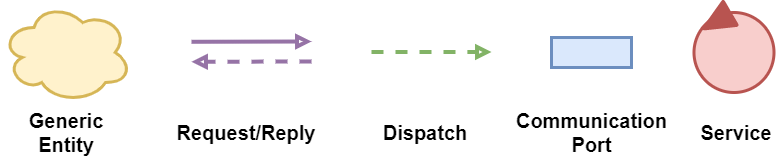

The diagram above was exported from draw.io. Its source (the exported page's mxGraphModel, read from the mxfile embedded in the PNG):
<mxGraphModel dx="852" dy="494" grid="1" gridSize="10" guides="1" tooltips="1" connect="1" arrows="1" fold="1" page="1" pageScale="1" pageWidth="827" pageHeight="1169" math="0" shadow="0">
  <root>
    <mxCell id="0" />
    <mxCell id="1" parent="0" />
    <mxCell id="2" value="" style="ellipse;whiteSpace=wrap;html=1;aspect=fixed;strokeWidth=3;strokeColor=#b85450;fillColor=#f8cecc;" vertex="1" parent="1">
      <mxGeometry x="702.5" y="40" width="80" height="80" as="geometry" />
    </mxCell>
    <mxCell id="3" value="" style="shape=flexArrow;endArrow=classic;html=1;strokeColor=#b85450;strokeWidth=4;entryX=0.108;entryY=0.211;entryDx=0;entryDy=0;width=4.466019417475728;endSize=8.512621359223301;endWidth=15.10752688172043;fillColor=#B85450;entryPerimeter=0;" edge="1" target="2" parent="1">
      <mxGeometry width="50" height="50" relative="1" as="geometry">
        <mxPoint x="740" y="40" as="sourcePoint" />
        <mxPoint x="746.6600000000001" y="61.360000000000014" as="targetPoint" />
        <Array as="points" />
      </mxGeometry>
    </mxCell>
    <mxCell id="4" value="" style="rounded=0;whiteSpace=wrap;html=1;strokeWidth=3;fillColor=#dae8fc;strokeColor=#6c8ebf;" vertex="1" parent="1">
      <mxGeometry x="560" y="65" width="80" height="30" as="geometry" />
    </mxCell>
    <mxCell id="5" value="" style="ellipse;shape=cloud;whiteSpace=wrap;html=1;strokeWidth=3;fillColor=#fff2cc;strokeColor=#d6b656;" vertex="1" parent="1">
      <mxGeometry x="10" y="30" width="130" height="100" as="geometry" />
    </mxCell>
    <mxCell id="6" value="" style="endArrow=block;startArrow=none;html=1;strokeColor=#82b366;strokeWidth=4;fillColor=#d5e8d4;endFill=0;startFill=0;dashed=1;" edge="1" parent="1">
      <mxGeometry width="50" height="50" relative="1" as="geometry">
        <mxPoint x="380" y="79.5" as="sourcePoint" />
        <mxPoint x="500" y="79.5" as="targetPoint" />
      </mxGeometry>
    </mxCell>
    <mxCell id="7" value="" style="endArrow=block;html=1;strokeColor=#9673a6;strokeWidth=4;fillColor=#e1d5e7;endFill=0;" edge="1" parent="1">
      <mxGeometry width="50" height="50" relative="1" as="geometry">
        <mxPoint x="200" y="69.28999999999996" as="sourcePoint" />
        <mxPoint x="320" y="69" as="targetPoint" />
      </mxGeometry>
    </mxCell>
    <mxCell id="8" value="" style="endArrow=block;html=1;strokeColor=#9673a6;strokeWidth=4;fillColor=#e1d5e7;dashed=1;endFill=0;" edge="1" parent="1">
      <mxGeometry width="50" height="50" relative="1" as="geometry">
        <mxPoint x="320" y="89" as="sourcePoint" />
        <mxPoint x="200" y="89.28999999999996" as="targetPoint" />
      </mxGeometry>
    </mxCell>
    <mxCell id="9" value="Generic Entity" style="text;html=1;strokeColor=none;fillColor=none;align=center;verticalAlign=middle;whiteSpace=wrap;rounded=0;fontStyle=1;fontSize=20;" vertex="1" parent="1">
      <mxGeometry x="30" y="130" width="90" height="60" as="geometry" />
    </mxCell>
    <mxCell id="10" value="Request/Reply" style="text;html=1;strokeColor=none;fillColor=none;align=center;verticalAlign=middle;whiteSpace=wrap;rounded=0;fontStyle=1;fontSize=20;" vertex="1" parent="1">
      <mxGeometry x="210" y="150" width="90" height="20" as="geometry" />
    </mxCell>
    <mxCell id="11" value="Dispatch" style="text;html=1;strokeColor=none;fillColor=none;align=center;verticalAlign=middle;whiteSpace=wrap;rounded=0;fontStyle=1;fontSize=20;" vertex="1" parent="1">
      <mxGeometry x="389" y="150" width="90" height="20" as="geometry" />
    </mxCell>
    <mxCell id="12" value="&lt;font style=&quot;font-size: 20px&quot;&gt;Communication Port&lt;/font&gt;" style="text;html=1;strokeColor=none;fillColor=none;align=center;verticalAlign=middle;whiteSpace=wrap;rounded=0;fontStyle=1;fontSize=19;" vertex="1" parent="1">
      <mxGeometry x="522.5" y="140" width="155" height="40" as="geometry" />
    </mxCell>
    <mxCell id="13" value="Service" style="text;html=1;strokeColor=none;fillColor=none;align=center;verticalAlign=middle;whiteSpace=wrap;rounded=0;fontStyle=1;fontSize=20;" vertex="1" parent="1">
      <mxGeometry x="700" y="150" width="90" height="20" as="geometry" />
    </mxCell>
  </root>
</mxGraphModel>